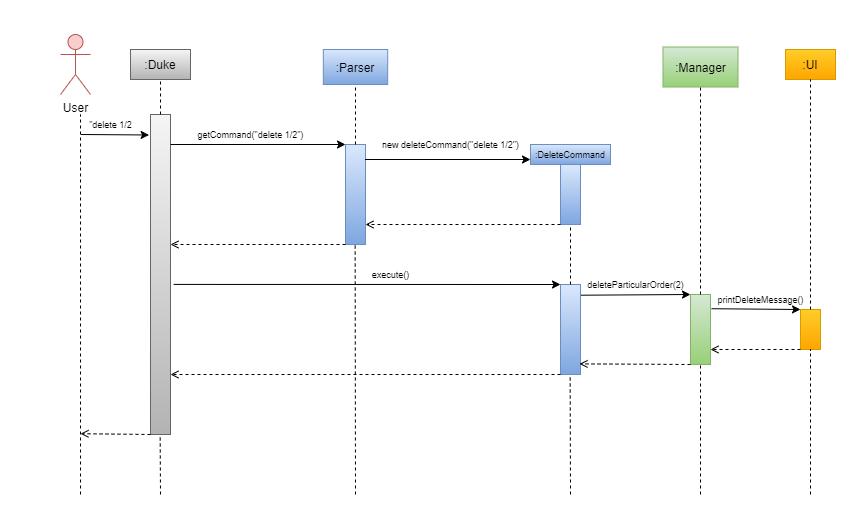

The diagram above was exported from draw.io. Its source (the exported page's mxGraphModel, read from the mxfile embedded in the PNG):
<mxGraphModel dx="1185" dy="643" grid="1" gridSize="10" guides="1" tooltips="1" connect="1" arrows="1" fold="1" page="1" pageScale="1" pageWidth="850" pageHeight="1100" math="0" shadow="0">
  <root>
    <mxCell id="0" />
    <mxCell id="1" parent="0" />
    <mxCell id="Nxs29LZyfvB_K9cs5oSp-2" value="" style="endArrow=none;dashed=1;html=1;rounded=0;" parent="1" edge="1">
      <mxGeometry width="50" height="50" relative="1" as="geometry">
        <mxPoint x="80" y="550" as="sourcePoint" />
        <mxPoint x="80" y="170" as="targetPoint" />
      </mxGeometry>
    </mxCell>
    <mxCell id="Nxs29LZyfvB_K9cs5oSp-4" value="User&lt;br&gt;" style="shape=umlActor;verticalLabelPosition=bottom;verticalAlign=top;html=1;outlineConnect=0;fillColor=#f8cecc;strokeColor=#b85450;" parent="1" vertex="1">
      <mxGeometry x="60" y="90" width="30" height="60" as="geometry" />
    </mxCell>
    <mxCell id="Nxs29LZyfvB_K9cs5oSp-10" value=":Duke" style="whiteSpace=wrap;html=1;fillColor=#f5f5f5;gradientColor=#b3b3b3;strokeColor=#666666;" parent="1" vertex="1">
      <mxGeometry x="130" y="105" width="60" height="30" as="geometry" />
    </mxCell>
    <mxCell id="Nxs29LZyfvB_K9cs5oSp-11" value="" style="rounded=0;whiteSpace=wrap;html=1;fillColor=#f5f5f5;gradientColor=#b3b3b3;strokeColor=#666666;" parent="1" vertex="1">
      <mxGeometry x="150" y="170" width="20" height="320" as="geometry" />
    </mxCell>
    <mxCell id="Nxs29LZyfvB_K9cs5oSp-21" value="" style="endArrow=classic;html=1;rounded=0;fontColor=#FF0000;entryX=-0.07;entryY=0.064;entryDx=0;entryDy=0;entryPerimeter=0;" parent="1" target="Nxs29LZyfvB_K9cs5oSp-11" edge="1">
      <mxGeometry width="50" height="50" relative="1" as="geometry">
        <mxPoint x="80.34" y="190" as="sourcePoint" />
        <mxPoint x="200" y="190.01999999999998" as="targetPoint" />
      </mxGeometry>
    </mxCell>
    <mxCell id="Nxs29LZyfvB_K9cs5oSp-33" value="" style="endArrow=none;dashed=1;html=1;rounded=0;fontSize=10;fontColor=#000000;entryX=0.5;entryY=1;entryDx=0;entryDy=0;exitX=0.5;exitY=0;exitDx=0;exitDy=0;" parent="1" source="Nxs29LZyfvB_K9cs5oSp-11" target="Nxs29LZyfvB_K9cs5oSp-10" edge="1">
      <mxGeometry width="50" height="50" relative="1" as="geometry">
        <mxPoint x="160" y="180" as="sourcePoint" />
        <mxPoint x="85" y="240" as="targetPoint" />
      </mxGeometry>
    </mxCell>
    <mxCell id="Nxs29LZyfvB_K9cs5oSp-39" value="" style="endArrow=open;html=1;rounded=0;fontSize=9;fontColor=#000000;exitX=0;exitY=1;exitDx=0;exitDy=0;entryX=0.983;entryY=0.92;entryDx=0;entryDy=0;entryPerimeter=0;dashed=1;endFill=0;" parent="1" source="Nxs29LZyfvB_K9cs5oSp-11" edge="1">
      <mxGeometry width="50" height="50" relative="1" as="geometry">
        <mxPoint x="90.34" y="440" as="sourcePoint" />
        <mxPoint x="80.00000000000009" y="489.19999999999993" as="targetPoint" />
      </mxGeometry>
    </mxCell>
    <mxCell id="Nxs29LZyfvB_K9cs5oSp-69" value="&quot;delete 1/2" style="text;html=1;align=center;verticalAlign=middle;resizable=0;points=[];autosize=1;strokeColor=none;fillColor=none;fontSize=9;fontColor=#000000;" parent="1" vertex="1">
      <mxGeometry x="80" y="170" width="60" height="20" as="geometry" />
    </mxCell>
    <mxCell id="Nxs29LZyfvB_K9cs5oSp-71" value=":Parser" style="rounded=0;whiteSpace=wrap;html=1;fontSize=12;fillColor=#dae8fc;gradientColor=#7ea6e0;strokeColor=#6c8ebf;" parent="1" vertex="1">
      <mxGeometry x="322.82" y="105" width="64.37" height="35" as="geometry" />
    </mxCell>
    <mxCell id="Nxs29LZyfvB_K9cs5oSp-72" value="" style="rounded=0;whiteSpace=wrap;html=1;fillColor=#dae8fc;strokeColor=#6c8ebf;gradientColor=#7ea6e0;" parent="1" vertex="1">
      <mxGeometry x="345" y="200" width="20" height="100" as="geometry" />
    </mxCell>
    <mxCell id="Nxs29LZyfvB_K9cs5oSp-74" value="" style="endArrow=none;dashed=1;html=1;rounded=0;fontSize=9;fontColor=#000000;entryX=0.5;entryY=1;entryDx=0;entryDy=0;exitX=0.5;exitY=0;exitDx=0;exitDy=0;" parent="1" source="Nxs29LZyfvB_K9cs5oSp-72" target="Nxs29LZyfvB_K9cs5oSp-71" edge="1">
      <mxGeometry width="50" height="50" relative="1" as="geometry">
        <mxPoint x="390" y="390" as="sourcePoint" />
        <mxPoint x="440" y="340" as="targetPoint" />
      </mxGeometry>
    </mxCell>
    <mxCell id="Nxs29LZyfvB_K9cs5oSp-75" value="" style="endArrow=classic;html=1;rounded=0;fontSize=9;fontColor=#000000;entryX=0;entryY=0;entryDx=0;entryDy=0;" parent="1" target="Nxs29LZyfvB_K9cs5oSp-72" edge="1">
      <mxGeometry width="50" height="50" relative="1" as="geometry">
        <mxPoint x="170" y="200" as="sourcePoint" />
        <mxPoint x="350" y="310" as="targetPoint" />
      </mxGeometry>
    </mxCell>
    <mxCell id="Nxs29LZyfvB_K9cs5oSp-76" value="" style="endArrow=open;html=1;rounded=0;dashed=1;fontSize=9;fontColor=#000000;exitX=0;exitY=1;exitDx=0;exitDy=0;endFill=0;" parent="1" source="Nxs29LZyfvB_K9cs5oSp-72" edge="1">
      <mxGeometry width="50" height="50" relative="1" as="geometry">
        <mxPoint x="270" y="310" as="sourcePoint" />
        <mxPoint x="170" y="300" as="targetPoint" />
      </mxGeometry>
    </mxCell>
    <mxCell id="Nxs29LZyfvB_K9cs5oSp-77" value="getCommand(&quot;delete 1/2&quot;)" style="text;html=1;align=center;verticalAlign=middle;resizable=0;points=[];autosize=1;strokeColor=none;fillColor=none;fontSize=9;fontColor=#000000;" parent="1" vertex="1">
      <mxGeometry x="190" y="180" width="120" height="20" as="geometry" />
    </mxCell>
    <mxCell id="Nxs29LZyfvB_K9cs5oSp-78" value=":DeleteCommand" style="rounded=0;whiteSpace=wrap;html=1;fontSize=9;fillColor=#dae8fc;gradientColor=#7ea6e0;strokeColor=#6c8ebf;" parent="1" vertex="1">
      <mxGeometry x="530" y="200" width="80" height="20" as="geometry" />
    </mxCell>
    <mxCell id="Nxs29LZyfvB_K9cs5oSp-79" value="" style="rounded=0;whiteSpace=wrap;html=1;fillColor=#dae8fc;strokeColor=#6c8ebf;gradientColor=#7ea6e0;" parent="1" vertex="1">
      <mxGeometry x="560" y="220" width="20" height="60" as="geometry" />
    </mxCell>
    <mxCell id="Nxs29LZyfvB_K9cs5oSp-82" value="" style="endArrow=classic;html=1;rounded=0;fontSize=9;fontColor=#000000;entryX=0;entryY=0.75;entryDx=0;entryDy=0;exitX=0.976;exitY=0.15;exitDx=0;exitDy=0;exitPerimeter=0;" parent="1" source="Nxs29LZyfvB_K9cs5oSp-72" target="Nxs29LZyfvB_K9cs5oSp-78" edge="1">
      <mxGeometry width="50" height="50" relative="1" as="geometry">
        <mxPoint x="370" y="215" as="sourcePoint" />
        <mxPoint x="490" y="270" as="targetPoint" />
      </mxGeometry>
    </mxCell>
    <mxCell id="Nxs29LZyfvB_K9cs5oSp-83" value="new deleteCommand(&quot;delete 1/2&quot;)" style="text;html=1;align=center;verticalAlign=middle;resizable=0;points=[];autosize=1;strokeColor=none;fillColor=none;fontSize=9;fontColor=#000000;" parent="1" vertex="1">
      <mxGeometry x="375" y="190" width="150" height="20" as="geometry" />
    </mxCell>
    <mxCell id="Nxs29LZyfvB_K9cs5oSp-84" value="" style="endArrow=open;html=1;rounded=0;fontSize=9;fontColor=#000000;exitX=0;exitY=1;exitDx=0;exitDy=0;entryX=1;entryY=0.8;entryDx=0;entryDy=0;entryPerimeter=0;dashed=1;endFill=0;" parent="1" source="Nxs29LZyfvB_K9cs5oSp-79" target="Nxs29LZyfvB_K9cs5oSp-72" edge="1">
      <mxGeometry width="50" height="50" relative="1" as="geometry">
        <mxPoint x="420" y="370" as="sourcePoint" />
        <mxPoint x="470" y="320" as="targetPoint" />
      </mxGeometry>
    </mxCell>
    <mxCell id="Nxs29LZyfvB_K9cs5oSp-86" value="" style="rounded=0;whiteSpace=wrap;html=1;fillColor=#dae8fc;strokeColor=#6c8ebf;gradientColor=#7ea6e0;" parent="1" vertex="1">
      <mxGeometry x="560" y="340" width="20" height="90" as="geometry" />
    </mxCell>
    <mxCell id="Nxs29LZyfvB_K9cs5oSp-88" value="" style="endArrow=none;dashed=1;html=1;rounded=0;fontSize=9;fontColor=#000000;entryX=0.5;entryY=1;entryDx=0;entryDy=0;exitX=0.5;exitY=0;exitDx=0;exitDy=0;" parent="1" source="Nxs29LZyfvB_K9cs5oSp-86" target="Nxs29LZyfvB_K9cs5oSp-79" edge="1">
      <mxGeometry width="50" height="50" relative="1" as="geometry">
        <mxPoint x="450" y="390" as="sourcePoint" />
        <mxPoint x="500" y="340" as="targetPoint" />
      </mxGeometry>
    </mxCell>
    <mxCell id="Nxs29LZyfvB_K9cs5oSp-91" value="" style="endArrow=none;dashed=1;html=1;rounded=0;fontSize=9;fontColor=#000000;entryX=0.5;entryY=1;entryDx=0;entryDy=0;" parent="1" edge="1">
      <mxGeometry width="50" height="50" relative="1" as="geometry">
        <mxPoint x="570" y="550" as="sourcePoint" />
        <mxPoint x="569.66" y="429.9999999999999" as="targetPoint" />
      </mxGeometry>
    </mxCell>
    <mxCell id="Nxs29LZyfvB_K9cs5oSp-92" value="" style="endArrow=none;dashed=1;html=1;rounded=0;fontSize=9;fontColor=#000000;entryX=0.5;entryY=1;entryDx=0;entryDy=0;" parent="1" edge="1">
      <mxGeometry width="50" height="50" relative="1" as="geometry">
        <mxPoint x="160" y="550" as="sourcePoint" />
        <mxPoint x="159.66000000000003" y="489.9999999999999" as="targetPoint" />
      </mxGeometry>
    </mxCell>
    <mxCell id="Nxs29LZyfvB_K9cs5oSp-93" value="" style="endArrow=none;dashed=1;html=1;rounded=0;fontSize=9;fontColor=#000000;entryX=0.5;entryY=1;entryDx=0;entryDy=0;" parent="1" edge="1">
      <mxGeometry width="50" height="50" relative="1" as="geometry">
        <mxPoint x="355" y="550" as="sourcePoint" />
        <mxPoint x="354.65999999999997" y="299.9999999999999" as="targetPoint" />
      </mxGeometry>
    </mxCell>
    <mxCell id="Nxs29LZyfvB_K9cs5oSp-94" value="" style="endArrow=classic;html=1;rounded=0;fontSize=9;fontColor=#000000;entryX=0;entryY=0;entryDx=0;entryDy=0;exitX=1.157;exitY=0.531;exitDx=0;exitDy=0;exitPerimeter=0;" parent="1" source="Nxs29LZyfvB_K9cs5oSp-11" target="Nxs29LZyfvB_K9cs5oSp-86" edge="1">
      <mxGeometry width="50" height="50" relative="1" as="geometry">
        <mxPoint x="350" y="400" as="sourcePoint" />
        <mxPoint x="500" y="340" as="targetPoint" />
      </mxGeometry>
    </mxCell>
    <mxCell id="Nxs29LZyfvB_K9cs5oSp-95" value="execute()" style="text;html=1;align=center;verticalAlign=middle;resizable=0;points=[];autosize=1;strokeColor=none;fillColor=none;fontSize=9;fontColor=#000000;" parent="1" vertex="1">
      <mxGeometry x="365" y="320" width="50" height="20" as="geometry" />
    </mxCell>
    <mxCell id="Nxs29LZyfvB_K9cs5oSp-96" value="" style="endArrow=open;html=1;rounded=0;fontSize=9;fontColor=#000000;exitX=0;exitY=1;exitDx=0;exitDy=0;dashed=1;endFill=0;" parent="1" source="Nxs29LZyfvB_K9cs5oSp-86" edge="1">
      <mxGeometry width="50" height="50" relative="1" as="geometry">
        <mxPoint x="450" y="390" as="sourcePoint" />
        <mxPoint x="170" y="430" as="targetPoint" />
      </mxGeometry>
    </mxCell>
    <mxCell id="Nxs29LZyfvB_K9cs5oSp-97" value=":Manager" style="rounded=0;whiteSpace=wrap;html=1;fontSize=12;fillColor=#d5e8d4;gradientColor=#97d077;strokeColor=#82b366;" parent="1" vertex="1">
      <mxGeometry x="662.5" y="102.5" width="75" height="40" as="geometry" />
    </mxCell>
    <mxCell id="Nxs29LZyfvB_K9cs5oSp-98" value="" style="rounded=0;whiteSpace=wrap;html=1;fillColor=#d5e8d4;strokeColor=#82b366;gradientColor=#97d077;" parent="1" vertex="1">
      <mxGeometry x="690" y="350" width="20" height="70" as="geometry" />
    </mxCell>
    <mxCell id="Nxs29LZyfvB_K9cs5oSp-99" value="" style="endArrow=none;dashed=1;html=1;rounded=0;fontSize=9;fontColor=#000000;exitX=0.5;exitY=0;exitDx=0;exitDy=0;entryX=0.5;entryY=1;entryDx=0;entryDy=0;" parent="1" source="Nxs29LZyfvB_K9cs5oSp-98" target="Nxs29LZyfvB_K9cs5oSp-97" edge="1">
      <mxGeometry width="50" height="50" relative="1" as="geometry">
        <mxPoint x="735" y="350" as="sourcePoint" />
        <mxPoint x="700" y="340" as="targetPoint" />
      </mxGeometry>
    </mxCell>
    <mxCell id="Nxs29LZyfvB_K9cs5oSp-102" value="" style="endArrow=classic;html=1;rounded=0;fontSize=9;fontColor=#000000;entryX=0;entryY=0;entryDx=0;entryDy=0;exitX=1.021;exitY=0.119;exitDx=0;exitDy=0;exitPerimeter=0;" parent="1" source="Nxs29LZyfvB_K9cs5oSp-86" target="Nxs29LZyfvB_K9cs5oSp-98" edge="1">
      <mxGeometry width="50" height="50" relative="1" as="geometry">
        <mxPoint x="510" y="420" as="sourcePoint" />
        <mxPoint x="560" y="370" as="targetPoint" />
      </mxGeometry>
    </mxCell>
    <mxCell id="Nxs29LZyfvB_K9cs5oSp-103" value="deleteParticularOrder(2)" style="text;html=1;align=center;verticalAlign=middle;resizable=0;points=[];autosize=1;strokeColor=none;fillColor=none;fontSize=9;fontColor=#000000;" parent="1" vertex="1">
      <mxGeometry x="580" y="330" width="110" height="20" as="geometry" />
    </mxCell>
    <mxCell id="Nxs29LZyfvB_K9cs5oSp-104" value="" style="endArrow=open;html=1;rounded=0;fontSize=9;fontColor=#000000;exitX=0;exitY=1;exitDx=0;exitDy=0;entryX=0.95;entryY=0.882;entryDx=0;entryDy=0;entryPerimeter=0;dashed=1;endFill=0;" parent="1" source="Nxs29LZyfvB_K9cs5oSp-98" target="Nxs29LZyfvB_K9cs5oSp-86" edge="1">
      <mxGeometry width="50" height="50" relative="1" as="geometry">
        <mxPoint x="510" y="420" as="sourcePoint" />
        <mxPoint x="560" y="370" as="targetPoint" />
      </mxGeometry>
    </mxCell>
    <mxCell id="Nxs29LZyfvB_K9cs5oSp-105" value=":UI" style="rounded=0;whiteSpace=wrap;html=1;fontSize=12;fillColor=#ffcd28;gradientColor=#ffa500;strokeColor=#d79b00;" parent="1" vertex="1">
      <mxGeometry x="785" y="105" width="50" height="30" as="geometry" />
    </mxCell>
    <mxCell id="Nxs29LZyfvB_K9cs5oSp-106" value="" style="rounded=0;whiteSpace=wrap;html=1;fillColor=#ffcd28;strokeColor=#d79b00;gradientColor=#ffa500;" parent="1" vertex="1">
      <mxGeometry x="800" y="365" width="20" height="40" as="geometry" />
    </mxCell>
    <mxCell id="Nxs29LZyfvB_K9cs5oSp-107" value="" style="endArrow=none;dashed=1;html=1;rounded=0;fontSize=9;fontColor=#000000;exitX=0.5;exitY=0;exitDx=0;exitDy=0;entryX=0.5;entryY=1;entryDx=0;entryDy=0;" parent="1" source="Nxs29LZyfvB_K9cs5oSp-106" target="Nxs29LZyfvB_K9cs5oSp-105" edge="1">
      <mxGeometry width="50" height="50" relative="1" as="geometry">
        <mxPoint x="845" y="350" as="sourcePoint" />
        <mxPoint x="800" y="170" as="targetPoint" />
      </mxGeometry>
    </mxCell>
    <mxCell id="Nxs29LZyfvB_K9cs5oSp-108" value="" style="endArrow=classic;html=1;rounded=0;fontSize=9;fontColor=#000000;exitX=1.05;exitY=0.203;exitDx=0;exitDy=0;exitPerimeter=0;entryX=0;entryY=0;entryDx=0;entryDy=0;" parent="1" source="Nxs29LZyfvB_K9cs5oSp-98" target="Nxs29LZyfvB_K9cs5oSp-106" edge="1">
      <mxGeometry width="50" height="50" relative="1" as="geometry">
        <mxPoint x="590" y="360" as="sourcePoint" />
        <mxPoint x="770" y="360" as="targetPoint" />
      </mxGeometry>
    </mxCell>
    <mxCell id="Nxs29LZyfvB_K9cs5oSp-109" value="printDeleteMessage()" style="text;html=1;align=center;verticalAlign=middle;resizable=0;points=[];autosize=1;strokeColor=none;fillColor=none;fontSize=9;fontColor=#000000;" parent="1" vertex="1">
      <mxGeometry x="710" y="345" width="100" height="20" as="geometry" />
    </mxCell>
    <mxCell id="Nxs29LZyfvB_K9cs5oSp-110" value="" style="endArrow=none;dashed=1;html=1;rounded=0;fontSize=9;fontColor=#000000;entryX=0.5;entryY=1;entryDx=0;entryDy=0;" parent="1" target="Nxs29LZyfvB_K9cs5oSp-98" edge="1">
      <mxGeometry width="50" height="50" relative="1" as="geometry">
        <mxPoint x="700" y="550" as="sourcePoint" />
        <mxPoint x="430" y="440" as="targetPoint" />
      </mxGeometry>
    </mxCell>
    <mxCell id="Nxs29LZyfvB_K9cs5oSp-111" value="" style="endArrow=open;html=1;rounded=0;fontSize=9;fontColor=#000000;dashed=1;endFill=0;" parent="1" edge="1">
      <mxGeometry width="50" height="50" relative="1" as="geometry">
        <mxPoint x="800" y="405" as="sourcePoint" />
        <mxPoint x="710" y="405" as="targetPoint" />
      </mxGeometry>
    </mxCell>
    <mxCell id="Nxs29LZyfvB_K9cs5oSp-112" value="" style="endArrow=none;dashed=1;html=1;rounded=0;fontSize=9;fontColor=#000000;entryX=0.5;entryY=1;entryDx=0;entryDy=0;" parent="1" edge="1">
      <mxGeometry width="50" height="50" relative="1" as="geometry">
        <mxPoint x="810" y="550" as="sourcePoint" />
        <mxPoint x="810" y="405" as="targetPoint" />
      </mxGeometry>
    </mxCell>
  </root>
</mxGraphModel>